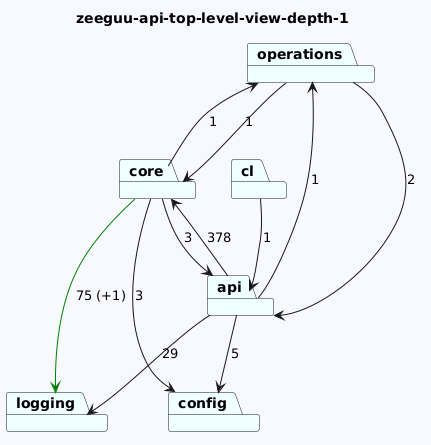

The diagram above was rendered by PlantUML. Its source (embedded in the PNG):
@startuml
skinparam backgroundColor GhostWhite
title zeeguu-api-top-level-view-depth-1
package "operations" #Azure
package "core" #Azure
package "logging" #Azure
package "cl" #Azure
package "config" #Azure
package "api" #Azure
"operations"-->"api"  : 2
"operations"-->"core"  : 1
"core"-->"logging" #Green : 75 (+1)
"core"-->"api"  : 3
"core"-->"operations"  : 1
"core"-->"config"  : 3

"cl"-->"api"  : 1

"api"-->"config"  : 5
"api"-->"logging"  : 29
"api"-->"core"  : 378
"api"-->"operations"  : 1
@enduml